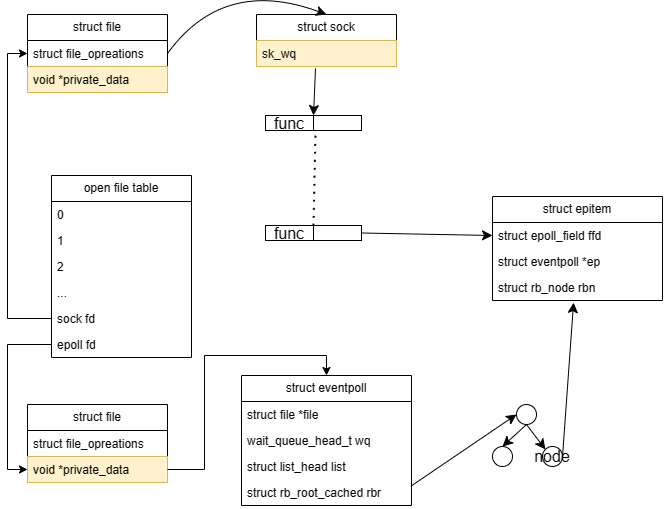

The diagram above was exported from draw.io. Its source (the exported page's mxGraphModel, read from the mxfile embedded in the PNG):
<mxGraphModel dx="1727" dy="1069" grid="0" gridSize="10" guides="1" tooltips="1" connect="1" arrows="1" fold="1" page="0" pageScale="1" pageWidth="827" pageHeight="1169" math="0" shadow="0">
  <root>
    <mxCell id="0" />
    <mxCell id="1" parent="0" />
    <mxCell id="ikUJPFjYMdF04SK3jEEp-1" value="open file table" style="swimlane;fontStyle=0;childLayout=stackLayout;horizontal=1;startSize=26;fillColor=none;horizontalStack=0;resizeParent=1;resizeParentMax=0;resizeLast=0;collapsible=1;marginBottom=0;whiteSpace=wrap;html=1;" vertex="1" parent="1">
      <mxGeometry x="300" y="320" width="140" height="182" as="geometry">
        <mxRectangle x="80" y="270" width="100" height="30" as="alternateBounds" />
      </mxGeometry>
    </mxCell>
    <mxCell id="ikUJPFjYMdF04SK3jEEp-2" value="0" style="text;align=left;verticalAlign=top;spacingLeft=4;spacingRight=4;overflow=hidden;rotatable=0;points=[[0,0.5],[1,0.5]];portConstraint=eastwest;whiteSpace=wrap;html=1;" vertex="1" parent="ikUJPFjYMdF04SK3jEEp-1">
      <mxGeometry y="26" width="140" height="26" as="geometry" />
    </mxCell>
    <mxCell id="ikUJPFjYMdF04SK3jEEp-3" value="1&lt;span style=&quot;white-space: pre;&quot;&gt;&#09;&lt;span style=&quot;white-space: pre;&quot;&gt;&#09;&lt;/span&gt;&lt;span style=&quot;white-space: pre;&quot;&gt;&#09;&lt;/span&gt;&lt;span style=&quot;white-space: pre;&quot;&gt;&#09;&lt;/span&gt;&lt;span style=&quot;white-space: pre;&quot;&gt;&#09;&lt;/span&gt;&lt;span style=&quot;white-space: pre;&quot;&gt;&#09;&lt;/span&gt;&lt;span style=&quot;white-space: pre;&quot;&gt;&#09;&lt;/span&gt;&lt;/span&gt;" style="text;strokeColor=none;fillColor=none;align=left;verticalAlign=top;spacingLeft=4;spacingRight=4;overflow=hidden;rotatable=0;points=[[0,0.5],[1,0.5]];portConstraint=eastwest;whiteSpace=wrap;html=1;" vertex="1" parent="ikUJPFjYMdF04SK3jEEp-1">
      <mxGeometry y="52" width="140" height="26" as="geometry" />
    </mxCell>
    <mxCell id="ikUJPFjYMdF04SK3jEEp-4" value="2&lt;br&gt;" style="text;strokeColor=none;fillColor=none;align=left;verticalAlign=top;spacingLeft=4;spacingRight=4;overflow=hidden;rotatable=0;points=[[0,0.5],[1,0.5]];portConstraint=eastwest;whiteSpace=wrap;html=1;" vertex="1" parent="ikUJPFjYMdF04SK3jEEp-1">
      <mxGeometry y="78" width="140" height="26" as="geometry" />
    </mxCell>
    <mxCell id="ikUJPFjYMdF04SK3jEEp-5" value="...&lt;br&gt;" style="text;strokeColor=none;fillColor=none;align=left;verticalAlign=top;spacingLeft=4;spacingRight=4;overflow=hidden;rotatable=0;points=[[0,0.5],[1,0.5]];portConstraint=eastwest;whiteSpace=wrap;html=1;" vertex="1" parent="ikUJPFjYMdF04SK3jEEp-1">
      <mxGeometry y="104" width="140" height="26" as="geometry" />
    </mxCell>
    <mxCell id="ikUJPFjYMdF04SK3jEEp-21" value="sock fd" style="text;strokeColor=none;fillColor=none;align=left;verticalAlign=top;spacingLeft=4;spacingRight=4;overflow=hidden;rotatable=0;points=[[0,0.5],[1,0.5]];portConstraint=eastwest;whiteSpace=wrap;html=1;" vertex="1" parent="ikUJPFjYMdF04SK3jEEp-1">
      <mxGeometry y="130" width="140" height="26" as="geometry" />
    </mxCell>
    <mxCell id="ikUJPFjYMdF04SK3jEEp-6" value="epoll fd&lt;br&gt;" style="text;strokeColor=none;fillColor=none;align=left;verticalAlign=top;spacingLeft=4;spacingRight=4;overflow=hidden;rotatable=0;points=[[0,0.5],[1,0.5]];portConstraint=eastwest;whiteSpace=wrap;html=1;" vertex="1" parent="ikUJPFjYMdF04SK3jEEp-1">
      <mxGeometry y="156" width="140" height="26" as="geometry" />
    </mxCell>
    <mxCell id="ikUJPFjYMdF04SK3jEEp-7" value="struct file" style="swimlane;fontStyle=0;childLayout=stackLayout;horizontal=1;startSize=26;fillColor=none;horizontalStack=0;resizeParent=1;resizeParentMax=0;resizeLast=0;collapsible=1;marginBottom=0;whiteSpace=wrap;html=1;" vertex="1" parent="1">
      <mxGeometry x="276" y="549" width="140" height="78" as="geometry">
        <mxRectangle x="80" y="270" width="100" height="30" as="alternateBounds" />
      </mxGeometry>
    </mxCell>
    <mxCell id="ikUJPFjYMdF04SK3jEEp-8" value="struct file_opreations" style="text;strokeColor=none;fillColor=none;align=left;verticalAlign=top;spacingLeft=4;spacingRight=4;overflow=hidden;rotatable=0;points=[[0,0.5],[1,0.5]];portConstraint=eastwest;whiteSpace=wrap;html=1;" vertex="1" parent="ikUJPFjYMdF04SK3jEEp-7">
      <mxGeometry y="26" width="140" height="26" as="geometry" />
    </mxCell>
    <mxCell id="ikUJPFjYMdF04SK3jEEp-9" value="void *private_data" style="text;strokeColor=#d6b656;fillColor=#fff2cc;align=left;verticalAlign=top;spacingLeft=4;spacingRight=4;overflow=hidden;rotatable=0;points=[[0,0.5],[1,0.5]];portConstraint=eastwest;whiteSpace=wrap;html=1;" vertex="1" parent="ikUJPFjYMdF04SK3jEEp-7">
      <mxGeometry y="52" width="140" height="26" as="geometry" />
    </mxCell>
    <mxCell id="ikUJPFjYMdF04SK3jEEp-10" style="edgeStyle=orthogonalEdgeStyle;rounded=0;orthogonalLoop=1;jettySize=auto;html=1;entryX=0;entryY=0.5;entryDx=0;entryDy=0;" edge="1" parent="1" source="ikUJPFjYMdF04SK3jEEp-6" target="ikUJPFjYMdF04SK3jEEp-9">
      <mxGeometry relative="1" as="geometry" />
    </mxCell>
    <mxCell id="ikUJPFjYMdF04SK3jEEp-11" value="struct eventpoll" style="swimlane;fontStyle=0;childLayout=stackLayout;horizontal=1;startSize=26;fillColor=none;horizontalStack=0;resizeParent=1;resizeParentMax=0;resizeLast=0;collapsible=1;marginBottom=0;whiteSpace=wrap;html=1;" vertex="1" parent="1">
      <mxGeometry x="490" y="520" width="170" height="130" as="geometry">
        <mxRectangle x="80" y="270" width="100" height="30" as="alternateBounds" />
      </mxGeometry>
    </mxCell>
    <mxCell id="ikUJPFjYMdF04SK3jEEp-13" value="struct file *file" style="text;strokeColor=none;fillColor=none;align=left;verticalAlign=top;spacingLeft=4;spacingRight=4;overflow=hidden;rotatable=0;points=[[0,0.5],[1,0.5]];portConstraint=eastwest;whiteSpace=wrap;html=1;" vertex="1" parent="ikUJPFjYMdF04SK3jEEp-11">
      <mxGeometry y="26" width="170" height="26" as="geometry" />
    </mxCell>
    <mxCell id="ikUJPFjYMdF04SK3jEEp-14" value="wait_queue_head_t wq" style="text;align=left;verticalAlign=top;spacingLeft=4;spacingRight=4;overflow=hidden;rotatable=0;points=[[0,0.5],[1,0.5]];portConstraint=eastwest;whiteSpace=wrap;html=1;" vertex="1" parent="ikUJPFjYMdF04SK3jEEp-11">
      <mxGeometry y="52" width="170" height="26" as="geometry" />
    </mxCell>
    <mxCell id="ikUJPFjYMdF04SK3jEEp-15" value="struct list_head list" style="text;align=left;verticalAlign=top;spacingLeft=4;spacingRight=4;overflow=hidden;rotatable=0;points=[[0,0.5],[1,0.5]];portConstraint=eastwest;whiteSpace=wrap;html=1;" vertex="1" parent="ikUJPFjYMdF04SK3jEEp-11">
      <mxGeometry y="78" width="170" height="26" as="geometry" />
    </mxCell>
    <mxCell id="ikUJPFjYMdF04SK3jEEp-16" value="struct rb_root_cached rbr" style="text;align=left;verticalAlign=top;spacingLeft=4;spacingRight=4;overflow=hidden;rotatable=0;points=[[0,0.5],[1,0.5]];portConstraint=eastwest;whiteSpace=wrap;html=1;" vertex="1" parent="ikUJPFjYMdF04SK3jEEp-11">
      <mxGeometry y="104" width="170" height="26" as="geometry" />
    </mxCell>
    <mxCell id="ikUJPFjYMdF04SK3jEEp-17" style="edgeStyle=orthogonalEdgeStyle;rounded=0;orthogonalLoop=1;jettySize=auto;html=1;entryX=0.5;entryY=0;entryDx=0;entryDy=0;" edge="1" parent="1" source="ikUJPFjYMdF04SK3jEEp-9" target="ikUJPFjYMdF04SK3jEEp-11">
      <mxGeometry relative="1" as="geometry" />
    </mxCell>
    <mxCell id="ikUJPFjYMdF04SK3jEEp-22" value="struct file" style="swimlane;fontStyle=0;childLayout=stackLayout;horizontal=1;startSize=26;fillColor=none;horizontalStack=0;resizeParent=1;resizeParentMax=0;resizeLast=0;collapsible=1;marginBottom=0;whiteSpace=wrap;html=1;" vertex="1" parent="1">
      <mxGeometry x="276" y="159" width="140" height="78" as="geometry">
        <mxRectangle x="80" y="270" width="100" height="30" as="alternateBounds" />
      </mxGeometry>
    </mxCell>
    <mxCell id="ikUJPFjYMdF04SK3jEEp-23" value="struct file_opreations" style="text;strokeColor=none;fillColor=none;align=left;verticalAlign=top;spacingLeft=4;spacingRight=4;overflow=hidden;rotatable=0;points=[[0,0.5],[1,0.5]];portConstraint=eastwest;whiteSpace=wrap;html=1;" vertex="1" parent="ikUJPFjYMdF04SK3jEEp-22">
      <mxGeometry y="26" width="140" height="26" as="geometry" />
    </mxCell>
    <mxCell id="ikUJPFjYMdF04SK3jEEp-24" value="void *private_data" style="text;strokeColor=#d6b656;fillColor=#fff2cc;align=left;verticalAlign=top;spacingLeft=4;spacingRight=4;overflow=hidden;rotatable=0;points=[[0,0.5],[1,0.5]];portConstraint=eastwest;whiteSpace=wrap;html=1;" vertex="1" parent="ikUJPFjYMdF04SK3jEEp-22">
      <mxGeometry y="52" width="140" height="26" as="geometry" />
    </mxCell>
    <mxCell id="ikUJPFjYMdF04SK3jEEp-25" style="edgeStyle=orthogonalEdgeStyle;rounded=0;orthogonalLoop=1;jettySize=auto;html=1;entryX=0;entryY=0.5;entryDx=0;entryDy=0;exitX=0;exitY=0.5;exitDx=0;exitDy=0;" edge="1" parent="1" source="ikUJPFjYMdF04SK3jEEp-21" target="ikUJPFjYMdF04SK3jEEp-23">
      <mxGeometry relative="1" as="geometry">
        <mxPoint x="238" y="356" as="sourcePoint" />
        <mxPoint x="204" y="381" as="targetPoint" />
      </mxGeometry>
    </mxCell>
    <mxCell id="ikUJPFjYMdF04SK3jEEp-40" style="edgeStyle=none;curved=1;rounded=0;orthogonalLoop=1;jettySize=auto;html=1;exitX=0.5;exitY=1;exitDx=0;exitDy=0;entryX=0.5;entryY=0;entryDx=0;entryDy=0;fontSize=12;startSize=8;endSize=8;" edge="1" parent="1" source="ikUJPFjYMdF04SK3jEEp-30" target="ikUJPFjYMdF04SK3jEEp-38">
      <mxGeometry relative="1" as="geometry" />
    </mxCell>
    <mxCell id="ikUJPFjYMdF04SK3jEEp-41" style="edgeStyle=none;curved=1;rounded=0;orthogonalLoop=1;jettySize=auto;html=1;exitX=0.5;exitY=1;exitDx=0;exitDy=0;entryX=0;entryY=0;entryDx=0;entryDy=0;fontSize=12;startSize=8;endSize=8;" edge="1" parent="1" source="ikUJPFjYMdF04SK3jEEp-30" target="ikUJPFjYMdF04SK3jEEp-39">
      <mxGeometry relative="1" as="geometry" />
    </mxCell>
    <mxCell id="ikUJPFjYMdF04SK3jEEp-30" value="" style="ellipse;whiteSpace=wrap;html=1;aspect=fixed;fontSize=16;" vertex="1" parent="1">
      <mxGeometry x="765" y="549" width="20" height="20" as="geometry" />
    </mxCell>
    <mxCell id="ikUJPFjYMdF04SK3jEEp-37" value="" style="endArrow=classic;html=1;rounded=0;fontSize=12;startSize=8;endSize=8;curved=1;exitX=0.996;exitY=0.259;exitDx=0;exitDy=0;exitPerimeter=0;entryX=0;entryY=0.5;entryDx=0;entryDy=0;" edge="1" parent="1" source="ikUJPFjYMdF04SK3jEEp-16" target="ikUJPFjYMdF04SK3jEEp-30">
      <mxGeometry width="50" height="50" relative="1" as="geometry">
        <mxPoint x="697" y="664" as="sourcePoint" />
        <mxPoint x="747" y="614" as="targetPoint" />
      </mxGeometry>
    </mxCell>
    <mxCell id="ikUJPFjYMdF04SK3jEEp-38" value="" style="ellipse;whiteSpace=wrap;html=1;aspect=fixed;fontSize=16;" vertex="1" parent="1">
      <mxGeometry x="741" y="591" width="20" height="20" as="geometry" />
    </mxCell>
    <mxCell id="ikUJPFjYMdF04SK3jEEp-39" value="node" style="ellipse;whiteSpace=wrap;html=1;aspect=fixed;fontSize=16;" vertex="1" parent="1">
      <mxGeometry x="791" y="591" width="20" height="20" as="geometry" />
    </mxCell>
    <mxCell id="ikUJPFjYMdF04SK3jEEp-42" value="struct epitem" style="swimlane;fontStyle=0;childLayout=stackLayout;horizontal=1;startSize=26;fillColor=none;horizontalStack=0;resizeParent=1;resizeParentMax=0;resizeLast=0;collapsible=1;marginBottom=0;whiteSpace=wrap;html=1;" vertex="1" parent="1">
      <mxGeometry x="741" y="341" width="170" height="104" as="geometry">
        <mxRectangle x="80" y="270" width="100" height="30" as="alternateBounds" />
      </mxGeometry>
    </mxCell>
    <mxCell id="ikUJPFjYMdF04SK3jEEp-43" value="struct epoll_field ffd" style="text;strokeColor=none;fillColor=none;align=left;verticalAlign=top;spacingLeft=4;spacingRight=4;overflow=hidden;rotatable=0;points=[[0,0.5],[1,0.5]];portConstraint=eastwest;whiteSpace=wrap;html=1;" vertex="1" parent="ikUJPFjYMdF04SK3jEEp-42">
      <mxGeometry y="26" width="170" height="26" as="geometry" />
    </mxCell>
    <mxCell id="ikUJPFjYMdF04SK3jEEp-44" value="struct eventpoll *ep" style="text;align=left;verticalAlign=top;spacingLeft=4;spacingRight=4;overflow=hidden;rotatable=0;points=[[0,0.5],[1,0.5]];portConstraint=eastwest;whiteSpace=wrap;html=1;" vertex="1" parent="ikUJPFjYMdF04SK3jEEp-42">
      <mxGeometry y="52" width="170" height="26" as="geometry" />
    </mxCell>
    <mxCell id="ikUJPFjYMdF04SK3jEEp-46" value="struct rb_node rbn" style="text;align=left;verticalAlign=top;spacingLeft=4;spacingRight=4;overflow=hidden;rotatable=0;points=[[0,0.5],[1,0.5]];portConstraint=eastwest;whiteSpace=wrap;html=1;" vertex="1" parent="ikUJPFjYMdF04SK3jEEp-42">
      <mxGeometry y="78" width="170" height="26" as="geometry" />
    </mxCell>
    <mxCell id="ikUJPFjYMdF04SK3jEEp-47" value="struct sock" style="swimlane;fontStyle=0;childLayout=stackLayout;horizontal=1;startSize=26;fillColor=none;horizontalStack=0;resizeParent=1;resizeParentMax=0;resizeLast=0;collapsible=1;marginBottom=0;whiteSpace=wrap;html=1;" vertex="1" parent="1">
      <mxGeometry x="505" y="159" width="140" height="52" as="geometry">
        <mxRectangle x="80" y="270" width="100" height="30" as="alternateBounds" />
      </mxGeometry>
    </mxCell>
    <mxCell id="ikUJPFjYMdF04SK3jEEp-49" value="sk_wq" style="text;strokeColor=#d6b656;fillColor=#fff2cc;align=left;verticalAlign=top;spacingLeft=4;spacingRight=4;overflow=hidden;rotatable=0;points=[[0,0.5],[1,0.5]];portConstraint=eastwest;whiteSpace=wrap;html=1;" vertex="1" parent="ikUJPFjYMdF04SK3jEEp-47">
      <mxGeometry y="26" width="140" height="26" as="geometry" />
    </mxCell>
    <mxCell id="ikUJPFjYMdF04SK3jEEp-50" value="func" style="rounded=0;whiteSpace=wrap;html=1;fontSize=16;" vertex="1" parent="1">
      <mxGeometry x="514" y="260" width="48" height="15" as="geometry" />
    </mxCell>
    <mxCell id="ikUJPFjYMdF04SK3jEEp-51" value="" style="rounded=0;whiteSpace=wrap;html=1;fontSize=16;" vertex="1" parent="1">
      <mxGeometry x="562" y="260" width="48" height="15" as="geometry" />
    </mxCell>
    <mxCell id="ikUJPFjYMdF04SK3jEEp-52" value="func" style="rounded=0;whiteSpace=wrap;html=1;fontSize=16;" vertex="1" parent="1">
      <mxGeometry x="514" y="370" width="48" height="15" as="geometry" />
    </mxCell>
    <mxCell id="ikUJPFjYMdF04SK3jEEp-61" style="edgeStyle=none;curved=1;rounded=0;orthogonalLoop=1;jettySize=auto;html=1;exitX=1;exitY=0.5;exitDx=0;exitDy=0;entryX=0;entryY=0.5;entryDx=0;entryDy=0;fontSize=12;startSize=8;endSize=8;" edge="1" parent="1" source="ikUJPFjYMdF04SK3jEEp-53" target="ikUJPFjYMdF04SK3jEEp-43">
      <mxGeometry relative="1" as="geometry" />
    </mxCell>
    <mxCell id="ikUJPFjYMdF04SK3jEEp-53" value="" style="rounded=0;whiteSpace=wrap;html=1;fontSize=16;" vertex="1" parent="1">
      <mxGeometry x="562" y="370" width="48" height="15" as="geometry" />
    </mxCell>
    <mxCell id="ikUJPFjYMdF04SK3jEEp-54" value="" style="endArrow=classic;html=1;rounded=0;fontSize=12;startSize=8;endSize=8;curved=1;entryX=1;entryY=0;entryDx=0;entryDy=0;" edge="1" parent="1" target="ikUJPFjYMdF04SK3jEEp-50">
      <mxGeometry width="50" height="50" relative="1" as="geometry">
        <mxPoint x="564" y="213" as="sourcePoint" />
        <mxPoint x="687" y="272" as="targetPoint" />
      </mxGeometry>
    </mxCell>
    <mxCell id="ikUJPFjYMdF04SK3jEEp-57" value="" style="endArrow=none;dashed=1;html=1;dashPattern=1 3;strokeWidth=2;rounded=0;fontSize=12;curved=1;exitX=0;exitY=0;exitDx=0;exitDy=0;" edge="1" parent="1" source="ikUJPFjYMdF04SK3jEEp-53">
      <mxGeometry width="50" height="50" relative="1" as="geometry">
        <mxPoint x="560" y="365" as="sourcePoint" />
        <mxPoint x="564" y="278" as="targetPoint" />
      </mxGeometry>
    </mxCell>
    <mxCell id="ikUJPFjYMdF04SK3jEEp-59" style="edgeStyle=none;curved=1;rounded=0;orthogonalLoop=1;jettySize=auto;html=1;exitX=1;exitY=0.5;exitDx=0;exitDy=0;entryX=0.5;entryY=0;entryDx=0;entryDy=0;fontSize=12;startSize=8;endSize=8;" edge="1" parent="1" source="ikUJPFjYMdF04SK3jEEp-23" target="ikUJPFjYMdF04SK3jEEp-47">
      <mxGeometry relative="1" as="geometry">
        <Array as="points">
          <mxPoint x="472" y="121" />
        </Array>
      </mxGeometry>
    </mxCell>
    <mxCell id="ikUJPFjYMdF04SK3jEEp-60" style="edgeStyle=none;curved=1;rounded=0;orthogonalLoop=1;jettySize=auto;html=1;exitX=1;exitY=0.5;exitDx=0;exitDy=0;entryX=0.477;entryY=1.081;entryDx=0;entryDy=0;entryPerimeter=0;fontSize=12;startSize=8;endSize=8;" edge="1" parent="1" source="ikUJPFjYMdF04SK3jEEp-39" target="ikUJPFjYMdF04SK3jEEp-46">
      <mxGeometry relative="1" as="geometry" />
    </mxCell>
  </root>
</mxGraphModel>